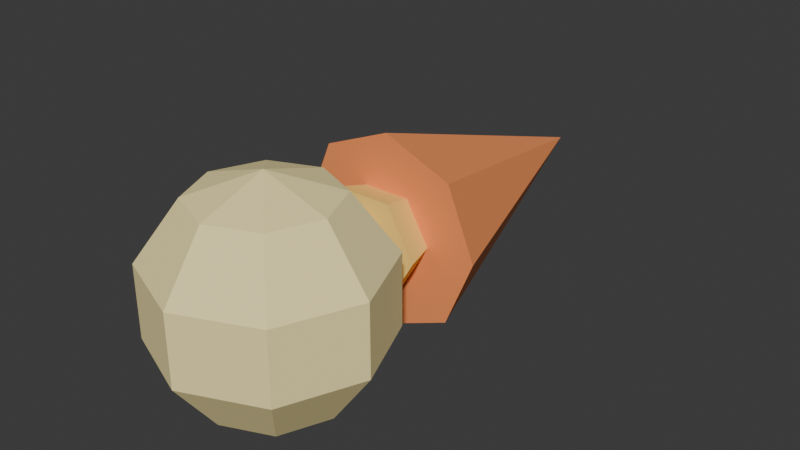 # Source: fire_projectile.blend  (saved by Blender 5.1.29; exported with 4.5.12 LTS)
import bpy
from mathutils import Matrix  # noqa: F401  (used for matrix-valued properties, if any)

bpy.ops.wm.read_factory_settings(use_empty=True)
scene = bpy.context.scene
scene.name = 'Scene'

# ---- collections
col_collection = bpy.data.collections.new('Collection'); scene.collection.children.link(col_collection)

# ---- materials (node trees are filled in below, after node groups)
mat_conemat = bpy.data.materials.new('ConeMat')
mat_conemat.diffuse_color = (0.949, 0.302, 0.09804, 1.0)
mat_conemat_001 = bpy.data.materials.new('ConeMat.001')
mat_conemat_001.diffuse_color = (1.0, 0.7216, 0.1882, 1.0)
mat_spheremat = bpy.data.materials.new('SphereMat')
mat_spheremat.diffuse_color = (1.0, 0.8471, 0.4, 1.0)

# ---- material node trees
mat_conemat.use_nodes = True; mat_conemat.node_tree.nodes.clear()
_N = mat_conemat.node_tree.nodes; _L = mat_conemat.node_tree.links
n0 = _N.new('ShaderNodeBsdfPrincipled'); n0.name = 'Principled BSDF'; n0.location = (-200, 100)
n0.inputs[0].default_value = (0.949, 0.302, 0.09804, 1.0)
n0.inputs[2].default_value = 1.0
n1 = _N.new('ShaderNodeOutputMaterial'); n1.name = 'Material Output'; n1.location = (200, 100)
_L.new(n0.outputs[0], n1.inputs[0])
n1.is_active_output = True
mat_conemat_001.use_nodes = True; mat_conemat_001.node_tree.nodes.clear()
_N = mat_conemat_001.node_tree.nodes; _L = mat_conemat_001.node_tree.links
n0 = _N.new('ShaderNodeBsdfPrincipled'); n0.name = 'Principled BSDF'; n0.location = (-200, 100)
n0.inputs[0].default_value = (1.0, 0.7216, 0.1882, 1.0)
n0.inputs[2].default_value = 1.0
n1 = _N.new('ShaderNodeOutputMaterial'); n1.name = 'Material Output'; n1.location = (200, 100)
_L.new(n0.outputs[0], n1.inputs[0])
n1.is_active_output = True
mat_spheremat.use_nodes = True; mat_spheremat.node_tree.nodes.clear()
_N = mat_spheremat.node_tree.nodes; _L = mat_spheremat.node_tree.links
n0 = _N.new('ShaderNodeBsdfPrincipled'); n0.name = 'Principled BSDF'; n0.location = (-200, 100)
n0.inputs[0].default_value = (1.0, 0.8471, 0.4, 1.0)
n0.inputs[2].default_value = 1.0
n1 = _N.new('ShaderNodeOutputMaterial'); n1.name = 'Material Output'; n1.location = (200, 100)
_L.new(n0.outputs[0], n1.inputs[0])
n1.is_active_output = True

# ---- world
world_world = bpy.data.worlds.new('World'); scene.world = world_world
world_world.use_nodes = True; world_world.node_tree.nodes.clear()
_N = world_world.node_tree.nodes; _L = world_world.node_tree.links
n0 = _N.new('ShaderNodeOutputWorld'); n0.name = 'World Output'; n0.location = (200, 100)
n1 = _N.new('ShaderNodeBackground'); n1.name = 'Background'; n1.location = (-200, 100)
n1.inputs[0].default_value = (0.05088, 0.05088, 0.05088, 1.0)
_L.new(n1.outputs[0], n0.inputs[0])
n0.is_active_output = True
world_world.color = (0.05088, 0.05088, 0.05088)
world_world.sun_shadow_jitter_overblur = 0.0

# ---- meshes
me_cone = bpy.data.meshes.new('Cone')
me_cone.from_pydata([(0.06, 0.0, 0.0), (0.04243, 0.04243, 0.0), (3.674e-18, 0.06, 0.0), (-0.04243, 0.04243, 0.0), (-0.06, 7.348e-18, 0.0), (-0.04243, -0.04243, 0.0), (-1.102e-17, -0.06, 0.0), (0.04243, -0.04243, 0.0), (0.0, 0.0, 0.18)], [], [(7, 6, 5, 4, 3, 2, 1, 0), (0, 1, 8), (1, 2, 8), (2, 3, 8), (3, 4, 8), (4, 5, 8), (5, 6, 8), (6, 7, 8), (7, 0, 8)])
_uv = me_cone.uv_layers.new(name='UVMap')
_uv.uv.foreach_set('vector', [0.7357, 0.2643, 0.5, 0.1667, 0.2643, 0.2643, 0.1667, 0.5, 0.2643, 0.7357, 0.5, 0.8333, 0.7357, 0.7357, 0.8333, 0.5, 0.0, 0.0, 0.2618, 0.0, 0.1309, 1.0, 0.2618, 0.0, 0.5236, 0.0, 0.3927, 1.0, 0.5236, 0.0, 0.7854, 0.0, 0.6545, 1.0, 0.7854, 0.0, 1.047, 0.0, 0.9163, 1.0, 1.047, 0.0, 1.309, 0.0, 1.178, 1.0, 1.309, 0.0, 1.571, 0.0, 1.44, 1.0, 1.571, 0.0, 1.833, 0.0, 1.702, 1.0, 1.833, 0.0, 2.094, 0.0, 1.963, 1.0])
me_cone.materials.append(mat_conemat)
me_cone.update()
me_cone_001 = bpy.data.meshes.new('Cone.001')
me_cone_001.from_pydata([(0.035, 0.0, 0.0), (0.0175, 0.03031, 0.0), (-0.0175, 0.03031, 0.0), (-0.035, 4.286e-18, 0.0), (-0.0175, -0.03031, 0.0), (0.0175, -0.03031, 0.0), (0.0, 0.0, 0.12)], [], [(5, 4, 3, 2, 1, 0), (0, 1, 6), (1, 2, 6), (2, 3, 6), (3, 4, 6), (4, 5, 6), (5, 0, 6)])
_uv = me_cone_001.uv_layers.new(name='UVMap')
_uv.uv.foreach_set('vector', [0.6458, 0.2474, 0.3542, 0.2474, 0.2083, 0.5, 0.3542, 0.7526, 0.6458, 0.7526, 0.7917, 0.5, 0.0, 0.0, 0.3054, 0.0, 0.1527, 1.0, 0.3054, 0.0, 0.6109, 0.0, 0.4581, 1.0, 0.6109, 0.0, 0.9163, 0.0, 0.7636, 1.0, 0.9163, 0.0, 1.222, 0.0, 1.069, 1.0, 1.222, 0.0, 1.527, 0.0, 1.374, 1.0, 1.527, 0.0, 1.833, 0.0, 1.68, 1.0])
me_cone_001.materials.append(mat_conemat_001)
me_cone_001.update()
me_sphere = bpy.data.meshes.new('Sphere')
me_sphere.from_pydata([(0.0, 0.0, -0.07), (0.0, 0.0, 0.07), (0.04114, 0.0, 0.05663), (0.02909, 0.02909, 0.05663), (2.519e-18, 0.04114, 0.05663), (-0.02909, 0.02909, 0.05663), (-0.04114, 5.039e-18, 0.05663), (-0.02909, -0.02909, 0.05663), (-7.558e-18, -0.04114, 0.05663), (0.02909, -0.02909, 0.05663), (0.06657, 0.0, 0.02163), (0.04707, 0.04707, 0.02163), (4.076e-18, 0.06657, 0.02163), (-0.04707, 0.04707, 0.02163), (-0.06657, 8.153e-18, 0.02163), (-0.04707, -0.04707, 0.02163), (-1.223e-17, -0.06657, 0.02163), (0.04707, -0.04707, 0.02163), (0.06657, 0.0, -0.02163), (0.04707, 0.04707, -0.02163), (4.076e-18, 0.06657, -0.02163), (-0.04707, 0.04707, -0.02163), (-0.06657, 8.153e-18, -0.02163), (-0.04707, -0.04707, -0.02163), (-1.223e-17, -0.06657, -0.02163), (0.04707, -0.04707, -0.02163), (0.04114, 0.0, -0.05663), (0.02909, 0.02909, -0.05663), (2.519e-18, 0.04114, -0.05663), (-0.02909, 0.02909, -0.05663), (-0.04114, 5.039e-18, -0.05663), (-0.02909, -0.02909, -0.05663), (-7.558e-18, -0.04114, -0.05663), (0.02909, -0.02909, -0.05663)], [], [(1, 2, 3), (1, 3, 4), (1, 4, 5), (1, 5, 6), (1, 6, 7), (1, 7, 8), (1, 8, 9), (1, 9, 2), (2, 10, 11, 3), (3, 11, 12, 4), (4, 12, 13, 5), (5, 13, 14, 6), (6, 14, 15, 7), (7, 15, 16, 8), (8, 16, 17, 9), (9, 17, 10, 2), (10, 18, 19, 11), (11, 19, 20, 12), (12, 20, 21, 13), (13, 21, 22, 14), (14, 22, 23, 15), (15, 23, 24, 16), (16, 24, 25, 17), (17, 25, 18, 10), (18, 26, 27, 19), (19, 27, 28, 20), (20, 28, 29, 21), (21, 29, 30, 22), (22, 30, 31, 23), (23, 31, 32, 24), (24, 32, 33, 25), (25, 33, 26, 18), (26, 0, 27), (27, 0, 28), (28, 0, 29), (29, 0, 30), (30, 0, 31), (31, 0, 32), (32, 0, 33), (33, 0, 26)])
me_sphere.materials.append(mat_spheremat)
me_sphere.update()

# ---- objects
ob_fireprojectile = bpy.data.objects.new('FireProjectile', None)
ob_flamecore = bpy.data.objects.new('FlameCore', me_cone)
ob_flameinner = bpy.data.objects.new('FlameInner', me_cone_001)
ob_flameglow = bpy.data.objects.new('FlameGlow', me_sphere)

# ---- transforms, parenting, visibility, modifiers, constraints
ob_fireprojectile.location = (0.0, 0.0, 0.0)
ob_fireprojectile.empty_display_size = 0.1
ob_flamecore.parent = ob_fireprojectile
ob_flamecore.location = (0.0, 0.03, 0.0)
ob_flamecore.rotation_euler = (-1.571, 0.0, 0.0)
ob_flameinner.parent = ob_fireprojectile
ob_flameinner.location = (0.0, 0.01, 0.0)
ob_flameinner.rotation_euler = (-1.571, 0.0, 0.0)
ob_flameglow.parent = ob_fireprojectile
ob_flameglow.location = (0.0, -0.06, 0.0)

# ---- collection membership
scene.collection.objects.link(ob_fireprojectile)
scene.collection.objects.link(ob_flamecore)
scene.collection.objects.link(ob_flameinner)
scene.collection.objects.link(ob_flameglow)

# ---- scene / render settings (as saved in the file)
scene.frame_start = 1; scene.frame_end = 250; scene.frame_set(1)
scene.render.engine = 'BLENDER_EEVEE_NEXT'
scene.render.bake_bias = 0.0
scene.render.bake_samples = 0
scene.cycles.sampling_pattern = 'TABULATED_SOBOL'
scene.eevee.use_volume_custom_range = False
bpy.context.view_layer.update()

# ---- added for rendering (the .blend has no active camera and no usable light): camera, sun
cam_auto = bpy.data.cameras.new('AutoCamera')
cam_auto.lens = 50.0
cam_auto.sensor_width = 36.0
cam_auto.clip_end = 1000.0
ob_auto_camera = bpy.data.objects.new('AutoCamera', cam_auto)
scene.collection.objects.link(ob_auto_camera)
ob_auto_camera.location = (0.359066, -0.389167, 0.287253)
ob_auto_camera.rotation_euler = (1.09748, -7.21219e-08, 0.694738)
scene.camera = ob_auto_camera
light_auto_sun = bpy.data.lights.new('AutoSun', 'SUN')
light_auto_sun.energy = 3.0
light_auto_sun.angle = 0.0523599
ob_auto_sun = bpy.data.objects.new('AutoSun', light_auto_sun)
scene.collection.objects.link(ob_auto_sun)
ob_auto_sun.rotation_euler = (0.872665, 0.174533, 0.523599)
bpy.context.view_layer.update()
